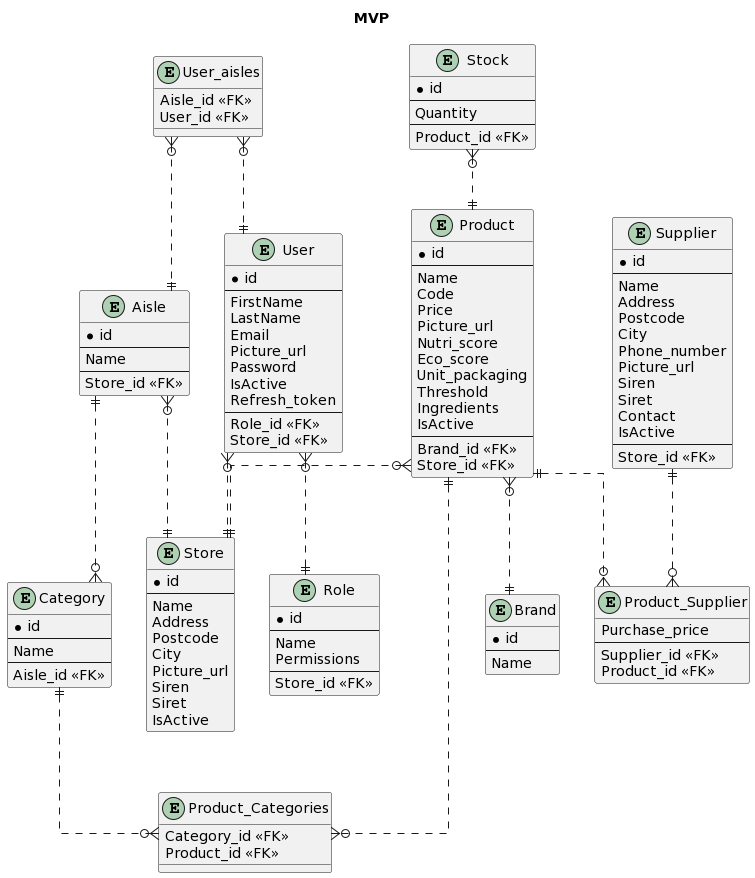

The diagram above was rendered by PlantUML. Its source (embedded in the PNG):
@startuml
title MVP

skinparam linetype ortho

entity "Store" {
*id
--
Name
Address
Postcode
City
Picture_url
Siren
Siret
IsActive
}

entity "Stock" {
*id
--
Quantity
--
Product_id <<FK>>
}

entity "Supplier" {
*id
--
Name
Address
Postcode
City
Phone_number
Picture_url
Siren
Siret
Contact
IsActive
--
Store_id <<FK>>
}

entity "Product" {
*id
--
Name
Code
Price
Picture_url
Nutri_score
Eco_score
Unit_packaging
Threshold
Ingredients
IsActive
--
Brand_id <<FK>>
Store_id <<FK>>
}

entity "Category" {
*id
--
Name
--
Aisle_id <<FK>>
}

entity "Product_Categories" {
Category_id <<FK>>
Product_id <<FK>>
}

entity "Product_Supplier" {
Purchase_price
--
Supplier_id <<FK>>
Product_id <<FK>>
}

entity "Aisle" {
*id
--
Name
--
Store_id <<FK>>
}

entity "Role" {
*id
--
Name
Permissions
--
Store_id <<FK>>
}


entity "User_aisles" {
Aisle_id <<FK>>
User_id <<FK>>
}

entity "User" {
*id
--
FirstName
LastName
Email
Picture_url
Password
IsActive
Refresh_token
--
Role_id <<FK>>
Store_id <<FK>>
}

entity "Brand" {
*id
--
Name
}


Stock }o..|| Product

User }o..|| Role
User }o..|| Store


Aisle ||..o{ Category
Aisle }o..|| Store
User_aisles }o..|| User
User_aisles }o..|| Aisle


Product ||..o{ Product_Categories
Category ||..o{ Product_Categories
Product ||..o{ Product_Supplier
Supplier ||..o{ Product_Supplier
Product }o..|| Brand
Product }o..|| Store
@enduml